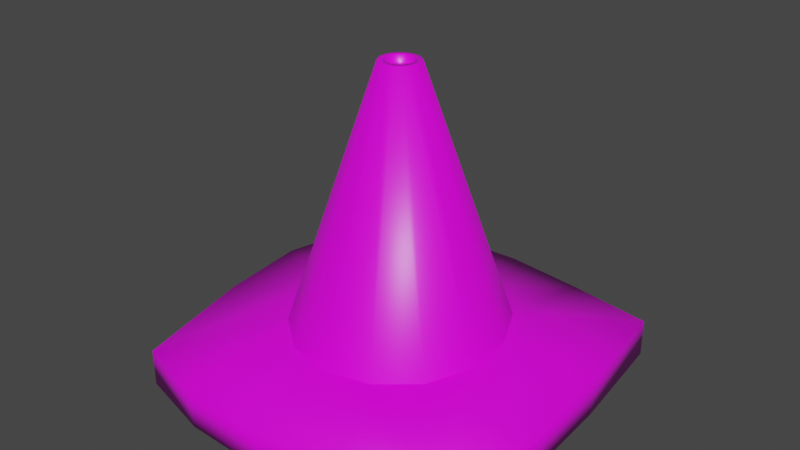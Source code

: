# Source: Cone.blend  (saved by Blender 2.93.21; exported with 4.5.12 LTS)
import bpy
from mathutils import Matrix  # noqa: F401  (used for matrix-valued properties, if any)

bpy.ops.wm.read_factory_settings(use_empty=True)
scene = bpy.context.scene
scene.name = 'Scene'

# ---- collections
col_collection = bpy.data.collections.new('Collection'); scene.collection.children.link(col_collection)

# ---- images (referenced by path relative to the original .blend; pixels are not part of the script)
import os
ASSET_DIR = os.environ.get("B2B_ASSET_DIR", "")  # directory of the original .blend (textures are referenced by path, not embedded)
HERE = os.path.dirname(os.path.abspath(__file__))  # packed textures are extracted next to this script under _unpacked/

def load_image(name, relpath, width, height, colorspace="sRGB"):
    """Load a texture the original file referenced (path relative to the .blend, or extracted next to this script)."""
    p = next((c for c in (os.path.join(HERE, relpath), os.path.join(ASSET_DIR, relpath)) if relpath and os.path.exists(c)), "")
    if p:
        img = bpy.data.images.load(p, check_existing=True)
        img.name = name
    else:  # same state as the original file: an image datablock whose file is absent (Cycles renders it pink)
        img = bpy.data.images.new(name, width, height)
        img.source = "FILE"
        img.filepath = "//" + (relpath or name)
    img.colorspace_settings.name = colorspace
    return img
img_imphenziapalette01_256_png = load_image('ImphenziaPalette01-256.png', 'ImphenziaPalette01-256.png', 1024, 1024, 'sRGB')

# ---- materials (node trees are filled in below, after node groups)
mat_material = bpy.data.materials.new('Material')
mat_material.alpha_threshold = 0.0
mat_material.use_transparent_shadow = False
mat_material.line_color = (0.0, 0.0, 0.0, 1.0)

# ---- material node trees
mat_material.use_nodes = True; mat_material.node_tree.nodes.clear()
_N = mat_material.node_tree.nodes; _L = mat_material.node_tree.links
n0 = _N.new('ShaderNodeOutputMaterial'); n0.name = 'Material Output'; n0.location = (300, 300)
n1 = _N.new('ShaderNodeBsdfPrincipled'); n1.name = 'Principled BSDF'; n1.location = (10, 300)
n1.distribution = 'GGX'
n1.subsurface_method = 'BURLEY'
n1.inputs[2].default_value = 0.4
n1.inputs[3].default_value = 1.45
n1.inputs[27].default_value = (0.0, 0.0, 0.0, 1.0)
n1.inputs[28].default_value = 1.0
n2 = _N.new('ShaderNodeTexImage'); n2.name = 'Image Texture'; n2.location = (-344, 111)
n2.image = img_imphenziapalette01_256_png
_L.new(n1.outputs[0], n0.inputs[0])
_L.new(n2.outputs[0], n1.inputs[0])
n0.is_active_output = True

# ---- world
world_world = bpy.data.worlds.new('World'); scene.world = world_world
world_world.use_nodes = True; world_world.node_tree.nodes.clear()
_N = world_world.node_tree.nodes; _L = world_world.node_tree.links
n0 = _N.new('ShaderNodeOutputWorld'); n0.name = 'World Output'; n0.location = (300, 300)
n1 = _N.new('ShaderNodeBackground'); n1.name = 'Background'; n1.location = (10, 300)
n1.inputs[0].default_value = (0.05088, 0.05088, 0.05088, 1.0)
_L.new(n1.outputs[0], n0.inputs[0])
n0.is_active_output = True
world_world.color = (0.05088, 0.05088, 0.05088)
world_world.use_sun_shadow = False
world_world.sun_shadow_jitter_overblur = 0.0

# ---- meshes
me_circle = bpy.data.meshes.new('Circle')
me_circle.from_pydata([(0.0, 0.3885, 0.2859), (-0.1686, 0.35, 0.295), (-0.3037, 0.2422, 0.2965), (-0.3788, 0.08645, 0.29), (-0.3788, -0.08645, 0.2756), (-0.3037, -0.2422, 0.2644), (-0.1686, -0.35, 0.2616), (3.396e-08, -0.3885, 0.2607), (0.1686, -0.35, 0.2616), (0.3037, -0.2422, 0.2644), (0.3788, -0.08645, 0.2756), (0.3788, 0.08645, 0.29), (0.3037, 0.2422, 0.2965), (0.1686, 0.35, 0.295), (1.104e-09, 0.07247, 1.207), (-0.03144, 0.06529, 1.207), (-0.05666, 0.04518, 1.207), (-0.07065, 0.01613, 1.207), (-0.07065, -0.01613, 1.207), (-0.05666, -0.04518, 1.207), (-0.03144, -0.06529, 1.207), (7.44e-09, -0.07247, 1.207), (0.03144, -0.06529, 1.207), (0.05666, -0.04518, 1.207), (0.07065, -0.01613, 1.207), (0.07065, 0.01613, 1.207), (0.05666, 0.04518, 1.207), (0.03144, 0.06529, 1.207), (7.575e-10, 0.04972, 1.207), (-0.02157, 0.04479, 1.207), (-0.03887, 0.031, 1.207), (-0.04847, 0.01106, 1.207), (-0.04847, -0.01106, 1.207), (-0.03887, -0.031, 1.207), (-0.02157, -0.04479, 1.207), (5.104e-09, -0.04972, 1.207), (0.02157, -0.04479, 1.207), (0.03887, -0.031, 1.207), (0.04847, -0.01106, 1.207), (0.04847, 0.01106, 1.207), (0.03887, 0.031, 1.207), (0.02157, 0.04479, 1.207), (7.575e-10, 0.04972, 1.184), (-0.02157, 0.04479, 1.184), (-0.03887, 0.031, 1.184), (-0.04847, 0.01106, 1.184), (-0.04847, -0.01106, 1.184), (-0.03887, -0.031, 1.184), (-0.02157, -0.04479, 1.184), (5.104e-09, -0.04972, 1.184), (0.02157, -0.04479, 1.184), (0.03887, -0.031, 1.184), (0.04847, -0.01106, 1.184), (0.04847, 0.01106, 1.184), (0.03887, 0.031, 1.184), (0.02157, 0.04479, 1.184), (-0.1686, 0.35, 0.09977), (0.0, 0.3885, 0.0907), (-0.3037, 0.2422, 0.1013), (-0.3788, 0.08645, 0.09482), (-0.3788, -0.08645, 0.08042), (-0.3037, -0.2422, 0.06919), (-0.1686, -0.35, 0.06641), (3.396e-08, -0.3885, 0.06545), (0.1686, -0.35, 0.06641), (0.3037, -0.2422, 0.06919), (0.3788, -0.08645, 0.08042), (0.3788, 0.08645, 0.09482), (0.3037, 0.2422, 0.1013), (0.1686, 0.35, 0.09977), (-0.3037, 0.6888, 0.07588), (0.0, 0.7, 0.07588), (-0.5915, 0.6116, 0.0907), (-0.6825, 0.1558, 0.1013), (-0.6825, -0.1558, 0.07554), (-0.5915, -0.6116, 0.06238), (-0.3037, -0.6888, 0.06401), (5.518e-08, -0.7, 0.06401), (0.3037, -0.6635, 0.06401), (0.6267, -0.5904, 0.06238), (0.6825, -0.1558, 0.07554), (0.6825, 0.1558, 0.1013), (0.6267, 0.5904, 0.0907), (0.3037, 0.6635, 0.07588), (-0.3037, 0.6888, 0.211), (0.0, 0.7, 0.211), (-0.5915, 0.6116, 0.2259), (-0.6825, 0.1558, 0.2365), (-0.6825, -0.1558, 0.2107), (-0.5915, -0.6116, 0.1975), (-0.3037, -0.6888, 0.1992), (5.518e-08, -0.7, 0.1992), (0.3037, -0.6635, 0.1992), (0.6267, -0.5904, 0.1975), (0.6825, -0.1558, 0.2107), (0.6825, 0.1558, 0.2365), (0.6267, 0.5904, 0.2259), (0.3037, 0.6635, 0.211)], [], [(7, 91, 92, 8), (6, 90, 91, 7), (5, 89, 90, 6), (4, 88, 89, 5), (3, 87, 88, 4), (2, 86, 87, 3), (1, 84, 86, 2), (0, 85, 84, 1), (13, 97, 85, 0), (12, 96, 97, 13), (11, 95, 96, 12), (10, 94, 95, 11), (9, 93, 94, 10), (8, 92, 93, 9), (8, 22, 21, 7), (1, 15, 14, 0), (9, 23, 22, 8), (2, 16, 15, 1), (10, 24, 23, 9), (3, 17, 16, 2), (11, 25, 24, 10), (4, 18, 17, 3), (12, 26, 25, 11), (5, 19, 18, 4), (13, 27, 26, 12), (6, 20, 19, 5), (0, 14, 27, 13), (7, 21, 20, 6), (23, 37, 36, 22), (16, 30, 29, 15), (24, 38, 37, 23), (17, 31, 30, 16), (25, 39, 38, 24), (18, 32, 31, 17), (26, 40, 39, 25), (19, 33, 32, 18), (27, 41, 40, 26), (20, 34, 33, 19), (14, 28, 41, 27), (21, 35, 34, 20), (22, 36, 35, 21), (15, 29, 28, 14), (39, 53, 52, 38), (32, 46, 45, 31), (40, 54, 53, 39), (33, 47, 46, 32), (41, 55, 54, 40), (34, 48, 47, 33), (28, 42, 55, 41), (35, 49, 48, 34), (36, 50, 49, 35), (29, 43, 42, 28), (37, 51, 50, 36), (30, 44, 43, 29), (38, 52, 51, 37), (31, 45, 44, 30), (43, 44, 45, 46, 47, 48, 49, 50, 51, 52, 53, 54, 55, 42), (68, 82, 81, 67), (61, 75, 74, 60), (69, 83, 82, 68), (62, 76, 75, 61), (57, 71, 83, 69), (63, 77, 76, 62), (64, 78, 77, 63), (56, 70, 71, 57), (65, 79, 78, 64), (58, 72, 70, 56), (66, 80, 79, 65), (59, 73, 72, 58), (67, 81, 80, 66), (60, 74, 73, 59), (76, 90, 89, 75), (71, 85, 97, 83), (77, 91, 90, 76), (78, 92, 91, 77), (70, 84, 85, 71), (79, 93, 92, 78), (72, 86, 84, 70), (80, 94, 93, 79), (73, 87, 86, 72), (81, 95, 94, 80), (74, 88, 87, 73), (82, 96, 95, 81), (75, 89, 88, 74), (83, 97, 96, 82), (56, 1, 2, 58), (58, 2, 3, 59), (59, 3, 4, 60), (60, 4, 5, 61), (61, 5, 6, 62), (62, 6, 7, 63), (63, 7, 8, 64), (64, 8, 9, 65), (65, 9, 10, 66), (66, 10, 11, 67), (67, 11, 12, 68), (68, 12, 13, 69), (69, 13, 0, 57), (57, 0, 1, 56), (2, 1, 0, 13, 12, 11, 10, 9, 8, 7, 6, 5, 4, 3)])
me_circle.polygons.foreach_set('use_smooth', [1, 1, 1, 1, 1, 1, 1, 1, 1, 1, 1, 1, 1, 1, 1, 1, 1, 1, 1, 1, 1, 1, 1, 1, 1, 1, 1, 1, 1, 1, 1, 1, 1, 1, 1, 1, 1, 1, 1, 1, 1, 1, 1, 1, 1, 1, 1, 1, 1, 1, 1, 1, 1, 1, 1, 1, 1, 1, 1, 1, 1, 1, 1, 1, 1, 1, 1, 1, 1, 1, 1, 1, 1, 1, 1, 1, 1, 1, 1, 1, 1, 1, 1, 1, 1, 1, 1, 1, 1, 1, 1, 1, 1, 1, 1, 1, 1, 1, 1, 0])
_uv = me_circle.uv_layers.new(name='UVMap')
_uv.uv.foreach_set('vector', [0.3037, 0.5511, 0.3037, 0.5511, 0.3037, 0.5511, 0.3037, 0.5511, 0.3037, 0.5511, 0.3037, 0.5511, 0.3037, 0.5511, 0.3037, 0.5511, 0.3037, 0.5511, 0.3037, 0.5511, 0.3037, 0.5511, 0.3037, 0.5511, 0.3037, 0.5511, 0.3037, 0.5511, 0.3037, 0.5511, 0.3037, 0.5511, 0.3037, 0.5511, 0.3037, 0.5511, 0.3037, 0.5511, 0.3037, 0.5511, 0.3037, 0.5511, 0.3037, 0.5511, 0.3037, 0.5511, 0.3037, 0.5511, 0.3037, 0.5511, 0.3037, 0.5511, 0.3037, 0.5511, 0.3037, 0.5511, 0.3037, 0.5511, 0.3037, 0.5511, 0.3037, 0.5511, 0.3037, 0.5511, 0.3037, 0.5511, 0.3037, 0.5511, 0.3037, 0.5511, 0.3037, 0.5511, 0.3037, 0.5511, 0.3037, 0.5511, 0.3037, 0.5511, 0.3037, 0.5511, 0.3037, 0.5511, 0.3037, 0.5511, 0.3037, 0.5511, 0.3037, 0.5511, 0.3037, 0.5511, 0.3037, 0.5511, 0.3037, 0.5511, 0.3037, 0.5511, 0.3037, 0.5511, 0.3037, 0.5511, 0.3037, 0.5511, 0.3037, 0.5511, 0.3037, 0.5511, 0.3037, 0.5511, 0.3037, 0.5511, 0.3037, 0.5511, 0.3037, 0.5511, 0.3037, 0.5511, 0.3037, 0.5511, 0.3037, 0.5511, 0.3037, 0.5511, 0.3037, 0.5511, 0.3037, 0.5511, 0.3037, 0.5511, 0.3037, 0.5511, 0.3037, 0.5511, 0.3037, 0.5511, 0.3037, 0.5511, 0.3037, 0.5511, 0.3037, 0.5511, 0.3037, 0.5511, 0.3037, 0.5511, 0.3037, 0.5511, 0.3037, 0.5511, 0.3037, 0.5511, 0.3037, 0.5511, 0.3037, 0.5511, 0.3037, 0.5511, 0.3037, 0.5511, 0.3037, 0.5511, 0.3037, 0.5511, 0.3037, 0.5511, 0.3037, 0.5511, 0.3037, 0.5511, 0.3037, 0.5511, 0.3037, 0.5511, 0.3037, 0.5511, 0.3037, 0.5511, 0.3037, 0.5511, 0.3037, 0.5511, 0.3037, 0.5511, 0.3037, 0.5511, 0.3037, 0.5511, 0.3037, 0.5511, 0.3037, 0.5511, 0.3037, 0.5511, 0.3037, 0.5511, 0.3037, 0.5511, 0.3037, 0.5511, 0.3037, 0.5511, 0.3037, 0.5511, 0.3037, 0.5511, 0.3037, 0.5511, 0.3037, 0.5511, 0.3037, 0.5511, 0.3037, 0.5511, 0.3037, 0.5511, 0.3037, 0.5511, 0.3037, 0.5511, 0.3037, 0.5511, 0.3037, 0.5511, 0.3037, 0.5511, 0.3037, 0.5511, 0.3037, 0.5511, 0.3037, 0.5511, 0.3037, 0.5511, 0.3037, 0.5511, 0.3037, 0.5511, 0.3037, 0.5511, 0.3037, 0.5511, 0.3037, 0.5511, 0.3037, 0.5511, 0.3037, 0.5511, 0.3037, 0.5511, 0.3037, 0.5511, 0.3037, 0.5511, 0.3037, 0.5511, 0.3037, 0.5511, 0.3037, 0.5511, 0.3037, 0.5511, 0.3037, 0.5511, 0.3037, 0.5511, 0.3037, 0.5511, 0.3037, 0.5511, 0.3037, 0.5511, 0.3037, 0.5511, 0.3037, 0.5511, 0.3037, 0.5511, 0.3037, 0.5511, 0.3037, 0.5511, 0.3037, 0.5511, 0.3037, 0.5511, 0.3037, 0.5511, 0.3037, 0.5511, 0.3037, 0.5511, 0.3037, 0.5511, 0.3037, 0.5511, 0.3037, 0.5511, 0.3037, 0.5511, 0.3037, 0.5511, 0.3037, 0.5511, 0.3037, 0.5511, 0.3037, 0.5511, 0.3037, 0.5511, 0.3037, 0.5511, 0.3037, 0.5511, 0.3037, 0.5511, 0.3037, 0.5511, 0.3037, 0.5511, 0.3037, 0.5511, 0.3037, 0.5511, 0.3037, 0.5511, 0.3037, 0.5511, 0.3037, 0.5511, 0.3037, 0.5511, 0.3037, 0.5511, 0.3037, 0.5511, 0.3037, 0.5511, 0.3037, 0.5511, 0.3037, 0.5511, 0.3037, 0.5511, 0.3037, 0.5511, 0.3037, 0.5511, 0.3037, 0.5511, 0.3037, 0.5511, 0.3037, 0.5511, 0.3037, 0.5511, 0.3037, 0.5511, 0.3037, 0.5511, 0.3037, 0.5511, 0.3037, 0.5511, 0.3037, 0.5511, 0.3037, 0.5511, 0.3037, 0.5511, 0.3037, 0.5511, 0.3037, 0.5511, 0.3037, 0.5511, 0.3037, 0.5511, 0.3037, 0.5511, 0.3037, 0.5511, 0.3037, 0.5511, 0.3037, 0.5511, 0.3037, 0.5511, 0.3037, 0.5511, 0.3037, 0.5511, 0.3037, 0.5511, 0.3037, 0.5511, 0.3037, 0.5511, 0.3037, 0.5511, 0.3037, 0.5511, 0.3037, 0.5511, 0.3037, 0.5511, 0.3037, 0.5511, 0.3037, 0.5511, 0.3037, 0.5511, 0.3037, 0.5511, 0.3037, 0.5511, 0.3037, 0.5511, 0.3037, 0.5511, 0.3037, 0.5511, 0.3037, 0.5511, 0.3037, 0.5511, 0.3037, 0.5511, 0.3037, 0.5511, 0.3037, 0.5511, 0.3037, 0.5511, 0.3037, 0.5511, 0.3037, 0.5511, 0.3037, 0.5511, 0.3037, 0.5511, 0.3037, 0.5511, 0.3037, 0.5511, 0.3037, 0.5511, 0.3037, 0.5511, 0.3037, 0.5511, 0.3037, 0.5511, 0.3037, 0.5511, 0.3037, 0.5511, 0.3037, 0.5511, 0.3037, 0.5511, 0.3037, 0.5511, 0.3037, 0.5511, 0.3037, 0.5511, 0.3037, 0.5511, 0.3037, 0.5511, 0.3037, 0.5511, 0.3037, 0.5511, 0.3037, 0.5511, 0.3037, 0.5511, 0.3037, 0.5511, 0.3037, 0.5511, 0.3037, 0.5511, 0.3037, 0.5511, 0.3037, 0.5511, 0.3037, 0.5511, 0.3037, 0.5511, 0.3037, 0.5511, 0.3037, 0.5511, 0.3037, 0.5511, 0.3037, 0.5511, 0.3037, 0.5511, 0.3037, 0.5511, 0.3037, 0.5511, 0.3037, 0.5511, 0.3037, 0.5511, 0.3037, 0.5511, 0.3037, 0.5511, 0.3037, 0.5511, 0.3037, 0.5511, 0.3037, 0.5511, 0.3037, 0.5511, 0.3037, 0.5511, 0.3037, 0.5511, 0.3037, 0.5511, 0.3037, 0.5511, 0.3037, 0.5511, 0.3037, 0.5511, 0.3037, 0.5511, 0.3037, 0.5511, 0.3037, 0.5511, 0.3037, 0.5511, 0.3037, 0.5511, 0.3037, 0.5511, 0.3037, 0.5511, 0.3037, 0.5511, 0.3037, 0.5511, 0.3037, 0.5511, 0.3037, 0.5511, 0.3037, 0.5511, 0.3037, 0.5511, 0.3037, 0.5511, 0.3037, 0.5511, 0.3037, 0.5511, 0.3037, 0.5511, 0.3037, 0.5511, 0.3037, 0.5511, 0.3037, 0.5511, 0.3037, 0.5511, 0.3037, 0.5511, 0.3037, 0.5511, 0.3037, 0.5511, 0.3037, 0.5511, 0.3037, 0.5511, 0.3037, 0.5511, 0.3037, 0.5511, 0.3037, 0.5511, 0.3037, 0.5511, 0.3037, 0.5511, 0.3037, 0.5511, 0.3037, 0.5511, 0.3037, 0.5511, 0.3037, 0.5511, 0.3037, 0.5511, 0.3037, 0.5511, 0.3037, 0.5511, 0.3037, 0.5511, 0.3037, 0.5511, 0.3037, 0.5511, 0.3037, 0.5511, 0.3037, 0.5511, 0.3037, 0.5511, 0.3037, 0.5511, 0.3037, 0.5511, 0.3037, 0.5511, 0.3037, 0.5511, 0.3037, 0.5511, 0.3037, 0.5511, 0.3037, 0.5511, 0.3037, 0.5511, 0.3037, 0.5511, 0.3037, 0.5511, 0.3037, 0.5511, 0.3037, 0.5511, 0.3037, 0.5511, 0.3037, 0.5511, 0.3037, 0.5511, 0.3037, 0.5511, 0.3037, 0.5511, 0.3037, 0.5511, 0.3037, 0.5511, 0.3037, 0.5511, 0.3037, 0.5511, 0.3037, 0.5511, 0.3037, 0.5511, 0.3037, 0.5511, 0.3037, 0.5511, 0.3037, 0.5511, 0.3037, 0.5511, 0.3037, 0.5511, 0.3037, 0.5511, 0.3037, 0.5511, 0.3037, 0.5511, 0.3037, 0.5511, 0.3037, 0.5511, 0.3037, 0.5511, 0.3037, 0.5511, 0.3037, 0.5511, 0.3037, 0.5511, 0.3037, 0.5511, 0.3037, 0.5511, 0.3037, 0.5511, 0.3037, 0.5511, 0.3037, 0.5511, 0.3037, 0.5511, 0.3037, 0.5511, 0.3037, 0.5511, 0.3037, 0.5511, 0.3037, 0.5511, 0.3037, 0.5511, 0.3037, 0.5511, 0.3037, 0.5511, 0.3037, 0.5511, 0.3037, 0.5511, 0.3037, 0.5511, 0.3037, 0.5511, 0.3037, 0.5511, 0.3037, 0.5511, 0.3037, 0.5511, 0.3037, 0.5511, 0.3037, 0.5511, 0.3037, 0.5511, 0.3037, 0.5511, 0.3037, 0.5511, 0.3037, 0.5511, 0.3037, 0.5511, 0.3037, 0.5511, 0.3037, 0.5511, 0.3037, 0.5511, 0.3037, 0.5511, 0.3037, 0.5511, 0.3037, 0.5511, 0.3037, 0.5511, 0.3037, 0.5511, 0.3037, 0.5511, 0.3037, 0.5511, 0.3037, 0.5511, 0.3037, 0.5511, 0.3037, 0.5511, 0.3037, 0.5511, 0.3037, 0.5511, 0.3037, 0.5511, 0.3037, 0.5511, 0.3037, 0.5511, 0.3037, 0.5511, 0.3037, 0.5511, 0.3037, 0.5511, 0.3037, 0.5511, 0.3037, 0.5511, 0.3037, 0.5511, 0.3037, 0.5511, 0.3037, 0.5511, 0.3037, 0.5511, 0.3037, 0.5511, 0.3037, 0.5511, 0.3037, 0.5511, 0.3037, 0.5511, 0.0, 0.0, 0.0, 0.0, 0.0, 0.0, 0.0, 0.0, 0.0, 0.0, 0.0, 0.0, 0.0, 0.0, 0.0, 0.0, 0.0, 0.0, 0.0, 0.0, 0.0, 0.0, 0.0, 0.0, 0.0, 0.0, 0.0, 0.0])
me_circle.materials.append(mat_material)
me_circle.use_remesh_fix_poles = True
me_circle.use_remesh_preserve_attributes = False
me_circle.update()
me_circle.normals_split_custom_set([tuple(v) for v in zip(*[iter([0.00532, -0.1862, 0.9825, 0.02994, -0.7696, 0.6379, 0.1406, -0.753, 0.6428, 0.04328, -0.1703, 0.9844, -0.03975, -0.1633, 0.9858, -0.1251, -0.7532, 0.6458, 0.02994, -0.7696, 0.6379, 0.00532, -0.1862, 0.9825, -0.1161, -0.1093, 0.9872, -0.5124, -0.496, 0.701, -0.1251, -0.7532, 0.6458, -0.03975, -0.1633, 0.9858, -0.1747, -0.08167, 0.9812, -0.7607, -0.1149, 0.6389, -0.5124, -0.496, 0.701, -0.1161, -0.1093, 0.9872, -0.1798, -0.01409, 0.9836, -0.7651, 0.05935, 0.6412, -0.7607, -0.1149, 0.6389, -0.1747, -0.08167, 0.9812, -0.1146, 0.1118, 0.9871, -0.5076, 0.5042, 0.6987, -0.7651, 0.05935, 0.6412, -0.1798, -0.01409, 0.9836, -0.02599, 0.211, 0.9771, -0.1149, 0.7694, 0.6284, -0.5076, 0.5042, 0.6987, -0.1146, 0.1118, 0.9871, 0.006838, 0.2392, 0.971, 0.03042, 0.7865, 0.6168, -0.1149, 0.7694, 0.6284, -0.02599, 0.211, 0.9771, 0.03198, 0.22, 0.975, 0.1308, 0.7699, 0.6246, 0.03042, 0.7865, 0.6168, 0.006838, 0.2392, 0.971, 0.1104, 0.1155, 0.9872, 0.5074, 0.4892, 0.7094, 0.1308, 0.7699, 0.6246, 0.03198, 0.22, 0.975, 0.1788, -0.01838, 0.9837, 0.7663, 0.03427, 0.6415, 0.5074, 0.4892, 0.7094, 0.1104, 0.1155, 0.9872, 0.174, -0.07832, 0.9816, 0.7628, -0.09096, 0.6402, 0.7663, 0.03427, 0.6415, 0.1788, -0.01838, 0.9837, 0.1118, -0.111, 0.9875, 0.5111, -0.4821, 0.7116, 0.7628, -0.09096, 0.6402, 0.174, -0.07832, 0.9816, 0.04328, -0.1703, 0.9844, 0.1406, -0.753, 0.6428, 0.5111, -0.4821, 0.7116, 0.1118, -0.111, 0.9875, 0.4076, -0.8563, 0.3172, 0.2519, -0.5272, 0.8115, 1.729e-05, -0.5844, 0.8115, 6.117e-08, -0.9485, 0.3169, -0.3987, 0.8567, 0.3273, -0.247, 0.5247, 0.8147, 6.109e-06, 0.5809, 0.814, 0.0, 0.9457, 0.3251, 0.731, -0.6036, 0.3181, 0.4524, -0.3692, 0.8118, 0.2519, -0.5272, 0.8115, 0.4076, -0.8563, 0.3172, -0.7423, 0.5845, 0.3278, -0.4547, 0.3596, 0.8148, -0.247, 0.5247, 0.8147, -0.3987, 0.8567, 0.3273, 0.9161, -0.2397, 0.3213, 0.565, -0.1414, 0.8128, 0.4524, -0.3692, 0.8118, 0.731, -0.6036, 0.3181, -0.927, 0.1863, 0.3256, -0.5682, 0.1195, 0.8142, -0.4547, 0.3596, 0.8148, -0.7423, 0.5845, 0.3278, 0.927, 0.1863, 0.3256, 0.5682, 0.1195, 0.8142, 0.565, -0.1414, 0.8128, 0.9161, -0.2397, 0.3213, -0.9161, -0.2397, 0.3213, -0.565, -0.1414, 0.8129, -0.5682, 0.1195, 0.8142, -0.927, 0.1863, 0.3256, 0.7423, 0.5845, 0.3278, 0.4547, 0.3596, 0.8148, 0.5682, 0.1195, 0.8142, 0.927, 0.1863, 0.3256, -0.731, -0.6036, 0.3181, -0.4524, -0.3692, 0.8118, -0.565, -0.1414, 0.8129, -0.9161, -0.2397, 0.3213, 0.3987, 0.8567, 0.3273, 0.247, 0.5247, 0.8147, 0.4547, 0.3596, 0.8148, 0.7423, 0.5845, 0.3278, -0.4076, -0.8563, 0.3172, -0.2519, -0.5272, 0.8115, -0.4524, -0.3692, 0.8118, -0.731, -0.6036, 0.3181, 0.0, 0.9457, 0.3251, 6.109e-06, 0.5809, 0.814, 0.247, 0.5247, 0.8147, 0.3987, 0.8567, 0.3273, 6.117e-08, -0.9485, 0.3169, 1.729e-05, -0.5844, 0.8115, -0.2519, -0.5272, 0.8115, -0.4076, -0.8563, 0.3172, 0.4524, -0.3692, 0.8118, -0.5528, 0.4409, 0.7071, -0.3068, 0.6371, 0.7071, 0.2519, -0.5272, 0.8115, -0.4547, 0.3596, 0.8148, 0.5528, -0.4409, 0.7071, 0.3068, -0.6371, 0.7071, -0.247, 0.5247, 0.8147, 0.565, -0.1414, 0.8128, -0.6894, 0.1573, 0.7071, -0.5528, 0.4409, 0.7071, 0.4524, -0.3692, 0.8118, -0.5682, 0.1195, 0.8142, 0.6894, -0.1573, 0.7071, 0.5528, -0.4409, 0.7071, -0.4547, 0.3596, 0.8148, 0.5682, 0.1195, 0.8142, -0.6894, -0.1573, 0.7071, -0.6894, 0.1573, 0.7071, 0.565, -0.1414, 0.8128, -0.565, -0.1414, 0.8129, 0.6894, 0.1573, 0.7071, 0.6894, -0.1573, 0.7071, -0.5682, 0.1195, 0.8142, 0.4547, 0.3596, 0.8148, -0.5528, -0.4409, 0.7071, -0.6894, -0.1573, 0.7071, 0.5682, 0.1195, 0.8142, -0.4524, -0.3692, 0.8118, 0.5528, 0.4409, 0.7071, 0.6894, 0.1573, 0.7071, -0.565, -0.1414, 0.8129, 0.247, 0.5247, 0.8147, -0.3068, -0.6371, 0.7071, -0.5528, -0.4409, 0.7071, 0.4547, 0.3596, 0.8148, -0.2519, -0.5272, 0.8115, 0.3068, 0.6371, 0.7071, 0.5528, 0.4409, 0.7071, -0.4524, -0.3692, 0.8118, 6.109e-06, 0.5809, 0.814, 1.901e-06, -0.7071, 0.7071, -0.3068, -0.6371, 0.7071, 0.247, 0.5247, 0.8147, 1.729e-05, -0.5844, 0.8115, -3.11e-06, 0.7071, 0.7071, 0.3068, 0.6371, 0.7071, -0.2519, -0.5272, 0.8115, 0.2519, -0.5272, 0.8115, -0.3068, 0.6371, 0.7071, -3.11e-06, 0.7071, 0.7071, 1.729e-05, -0.5844, 0.8115, -0.247, 0.5247, 0.8147, 0.3068, -0.6371, 0.7071, 1.901e-06, -0.7071, 0.7071, 6.109e-06, 0.5809, 0.814, -0.6894, -0.1573, 0.7071, -0.872, -0.199, 0.4472, -0.872, 0.199, 0.4472, -0.6894, 0.1573, 0.7071, 0.6894, 0.1573, 0.7071, 0.872, 0.199, 0.4472, 0.872, -0.199, 0.4472, 0.6894, -0.1573, 0.7071, -0.5528, -0.4409, 0.7071, -0.6993, -0.5577, 0.4472, -0.872, -0.199, 0.4472, -0.6894, -0.1573, 0.7071, 0.5528, 0.4409, 0.7071, 0.6993, 0.5577, 0.4472, 0.872, 0.199, 0.4472, 0.6894, 0.1573, 0.7071, -0.3068, -0.6371, 0.7071, -0.3881, -0.8058, 0.4472, -0.6993, -0.5577, 0.4472, -0.5528, -0.4409, 0.7071, 0.3068, 0.6371, 0.7071, 0.3881, 0.8058, 0.4472, 0.6993, 0.5577, 0.4472, 0.5528, 0.4409, 0.7071, 1.901e-06, -0.7071, 0.7071, -1.523e-05, -0.8944, 0.4472, -0.3881, -0.8058, 0.4472, -0.3068, -0.6371, 0.7071, -3.11e-06, 0.7071, 0.7071, 1.549e-05, 0.8944, 0.4472, 0.3881, 0.8058, 0.4472, 0.3068, 0.6371, 0.7071, -0.3068, 0.6371, 0.7071, -0.3881, 0.8059, 0.4472, 1.549e-05, 0.8944, 0.4472, -3.11e-06, 0.7071, 0.7071, 0.3068, -0.6371, 0.7071, 0.3881, -0.8059, 0.4472, -1.523e-05, -0.8944, 0.4472, 1.901e-06, -0.7071, 0.7071, -0.5528, 0.4409, 0.7071, -0.6993, 0.5577, 0.4472, -0.3881, 0.8059, 0.4472, -0.3068, 0.6371, 0.7071, 0.5528, -0.4409, 0.7071, 0.6993, -0.5577, 0.4472, 0.3881, -0.8059, 0.4472, 0.3068, -0.6371, 0.7071, -0.6894, 0.1573, 0.7071, -0.872, 0.199, 0.4472, -0.6993, 0.5577, 0.4472, -0.5528, 0.4409, 0.7071, 0.6894, -0.1573, 0.7071, 0.872, -0.199, 0.4472, 0.6993, -0.5577, 0.4472, 0.5528, -0.4409, 0.7071, 0.3881, -0.8059, 0.4472, 0.6993, -0.5577, 0.4472, 0.872, -0.199, 0.4472, 0.872, 0.199, 0.4472, 0.6993, 0.5577, 0.4472, 0.3881, 0.8058, 0.4472, 1.549e-05, 0.8944, 0.4472, -0.3881, 0.8059, 0.4472, -0.6993, 0.5577, 0.4472, -0.872, 0.199, 0.4472, -0.872, -0.199, 0.4472, -0.6993, -0.5577, 0.4472, -0.3881, -0.8058, 0.4472, -1.523e-05, -0.8944, 0.4472, -0.5461, -0.4584, -0.7011, 0.478, 0.4024, -0.7807, 0.7051, 0.06748, -0.7059, -0.6933, -0.1253, -0.7096, 0.544, 0.4596, -0.702, -0.4773, -0.4283, -0.7673, -0.7075, -0.03082, -0.706, 0.6808, 0.2064, -0.7028, -0.2892, -0.6654, -0.6882, 0.1314, 0.6734, -0.7275, 0.478, 0.4024, -0.7807, -0.5461, -0.4584, -0.7011, 0.3049, 0.6413, -0.7041, -0.1054, -0.6959, -0.7104, -0.4773, -0.4283, -0.7673, 0.544, 0.4596, -0.702, -0.001254, -0.729, -0.6845, 0.02871, 0.6839, -0.729, 0.1314, 0.6734, -0.7275, -0.2892, -0.6654, -0.6882, -7.288e-05, 0.7093, -0.7049, 0.02922, -0.7043, -0.7093, -0.1054, -0.6959, -0.7104, 0.3049, 0.6413, -0.7041, -0.305, 0.6414, -0.704, 0.1204, -0.6933, -0.7106, 0.02922, -0.7043, -0.7093, -7.288e-05, 0.7093, -0.7049, 0.2878, -0.6646, -0.6895, -0.1168, 0.677, -0.7266, 0.02871, 0.6839, -0.729, -0.001254, -0.729, -0.6845, -0.544, 0.46, -0.7018, 0.4741, -0.4104, -0.779, 0.1204, -0.6933, -0.7106, -0.305, 0.6414, -0.704, 0.5464, -0.4569, -0.7019, -0.4826, 0.4192, -0.769, -0.1168, 0.677, -0.7266, 0.2878, -0.6646, -0.6895, -0.6809, 0.2071, -0.7025, 0.7089, -0.005161, -0.7053, 0.4741, -0.4104, -0.779, -0.544, 0.46, -0.7018, 0.6933, -0.1252, -0.7097, -0.7028, 0.09204, -0.7054, -0.4826, 0.4192, -0.769, 0.5464, -0.4569, -0.7019, -0.6933, -0.1253, -0.7096, 0.7051, 0.06748, -0.7059, 0.7089, -0.005161, -0.7053, -0.6809, 0.2071, -0.7025, 0.6808, 0.2064, -0.7028, -0.7075, -0.03082, -0.706, -0.7028, 0.09204, -0.7054, 0.6933, -0.1252, -0.7097, -0.1054, -0.6959, -0.7104, -0.1251, -0.7532, 0.6458, -0.5124, -0.496, 0.701, -0.4773, -0.4283, -0.7673, 0.02871, 0.6839, -0.729, 0.03042, 0.7865, 0.6168, 0.1308, 0.7699, 0.6246, 0.1314, 0.6734, -0.7275, 0.02922, -0.7043, -0.7093, 0.02994, -0.7696, 0.6379, -0.1251, -0.7532, 0.6458, -0.1054, -0.6959, -0.7104, 0.1204, -0.6933, -0.7106, 0.1406, -0.753, 0.6428, 0.02994, -0.7696, 0.6379, 0.02922, -0.7043, -0.7093, -0.1168, 0.677, -0.7266, -0.1149, 0.7694, 0.6284, 0.03042, 0.7865, 0.6168, 0.02871, 0.6839, -0.729, 0.4741, -0.4104, -0.779, 0.5111, -0.4821, 0.7116, 0.1406, -0.753, 0.6428, 0.1204, -0.6933, -0.7106, -0.4826, 0.4192, -0.769, -0.5076, 0.5042, 0.6987, -0.1149, 0.7694, 0.6284, -0.1168, 0.677, -0.7266, 0.7089, -0.005161, -0.7053, 0.7628, -0.09096, 0.6402, 0.5111, -0.4821, 0.7116, 0.4741, -0.4104, -0.779, -0.7028, 0.09204, -0.7054, -0.7651, 0.05935, 0.6412, -0.5076, 0.5042, 0.6987, -0.4826, 0.4192, -0.769, 0.7051, 0.06748, -0.7059, 0.7663, 0.03427, 0.6415, 0.7628, -0.09096, 0.6402, 0.7089, -0.005161, -0.7053, -0.7075, -0.03082, -0.706, -0.7607, -0.1149, 0.6389, -0.7651, 0.05935, 0.6412, -0.7028, 0.09204, -0.7054, 0.478, 0.4024, -0.7807, 0.5074, 0.4892, 0.7094, 0.7663, 0.03427, 0.6415, 0.7051, 0.06748, -0.7059, -0.4773, -0.4283, -0.7673, -0.5124, -0.496, 0.701, -0.7607, -0.1149, 0.6389, -0.7075, -0.03082, -0.706, 0.1314, 0.6734, -0.7275, 0.1308, 0.7699, 0.6246, 0.5074, 0.4892, 0.7094, 0.478, 0.4024, -0.7807, 0.2878, -0.6646, -0.6895, 0.4379, -0.899, 0.0, 0.7805, -0.6251, 0.0, 0.5464, -0.4569, -0.7019, 0.5464, -0.4569, -0.7019, 0.7805, -0.6251, 0.0, 0.9729, -0.2312, 0.0, 0.6933, -0.1252, -0.7097, 0.6933, -0.1252, -0.7097, 0.9729, -0.2312, 0.0, 0.9772, 0.2121, 0.0, 0.6808, 0.2064, -0.7028, 0.6808, 0.2064, -0.7028, 0.9772, 0.2121, 0.0, 0.7854, 0.619, 0.0, 0.544, 0.4596, -0.702, 0.544, 0.4596, -0.702, 0.7854, 0.619, 0.0, 0.4353, 0.9003, 0.0, 0.3049, 0.6413, -0.7041, 0.3049, 0.6413, -0.7041, 0.4353, 0.9003, 0.0, -5.818e-08, 1.0, 0.0, -7.288e-05, 0.7093, -0.7049, -7.288e-05, 0.7093, -0.7049, -5.818e-08, 1.0, 0.0, -0.4353, 0.9003, 0.0, -0.305, 0.6414, -0.704, -0.305, 0.6414, -0.704, -0.4353, 0.9003, 0.0, -0.7854, 0.619, 0.0, -0.544, 0.46, -0.7018, -0.544, 0.46, -0.7018, -0.7854, 0.619, 0.0, -0.9772, 0.2121, 0.0, -0.6809, 0.2071, -0.7025, -0.6809, 0.2071, -0.7025, -0.9772, 0.2121, 0.0, -0.9729, -0.2312, 0.0, -0.6933, -0.1253, -0.7096, -0.6933, -0.1253, -0.7096, -0.9729, -0.2312, 0.0, -0.7805, -0.6251, 0.0, -0.5461, -0.4584, -0.7011, -0.5461, -0.4584, -0.7011, -0.7805, -0.6251, 0.0, -0.4379, -0.899, 0.0, -0.2892, -0.6654, -0.6882, -0.2892, -0.6654, -0.6882, -0.4379, -0.899, 0.0, 9.417e-09, -1.0, 0.0, -0.001254, -0.729, -0.6845, -0.001254, -0.729, -0.6845, 9.417e-09, -1.0, 0.0, 0.4379, -0.899, 0.0, 0.2878, -0.6646, -0.6895, -2.435e-08, 0.04841, -0.9988, -2.435e-08, 0.04841, -0.9988, -2.435e-08, 0.04841, -0.9988, -2.435e-08, 0.04841, -0.9988, -2.435e-08, 0.04841, -0.9988, -2.435e-08, 0.04841, -0.9988, -2.435e-08, 0.04841, -0.9988, -2.435e-08, 0.04841, -0.9988, -2.435e-08, 0.04841, -0.9988, -2.435e-08, 0.04841, -0.9988, -2.435e-08, 0.04841, -0.9988, -2.435e-08, 0.04841, -0.9988, -2.435e-08, 0.04841, -0.9988, -2.435e-08, 0.04841, -0.9988])] * 3)])

# ---- objects
ob_circle = bpy.data.objects.new('Circle', me_circle)

# ---- transforms, parenting, visibility, modifiers, constraints
ob_circle.location = (0.0, 0.0, 0.0)

# ---- collection membership
col_collection.objects.link(ob_circle)

# ---- scene / render settings (as saved in the file)
scene.frame_start = 1; scene.frame_end = 250; scene.frame_set(1)
scene.render.engine = 'BLENDER_EEVEE_NEXT'
scene.cycles.use_denoising = False
scene.cycles.samples = 128
scene.cycles.sampling_pattern = 'TABULATED_SOBOL'
scene.cycles.use_adaptive_sampling = False
scene.cycles.use_light_tree = False
scene.view_settings.view_transform = 'Filmic'
bpy.context.view_layer.update()

# ---- added for rendering (the .blend has no active camera and no usable light): camera, sun
cam_auto = bpy.data.cameras.new('AutoCamera')
cam_auto.lens = 50.0
cam_auto.sensor_width = 36.0
cam_auto.clip_end = 1000.0
ob_auto_camera = bpy.data.objects.new('AutoCamera', cam_auto)
scene.collection.objects.link(ob_auto_camera)
ob_auto_camera.location = (2.09613, -2.51535, 2.31144)
ob_auto_camera.rotation_euler = (1.09748, -7.21219e-08, 0.694738)
scene.camera = ob_auto_camera
light_auto_sun = bpy.data.lights.new('AutoSun', 'SUN')
light_auto_sun.energy = 3.0
light_auto_sun.angle = 0.0523599
ob_auto_sun = bpy.data.objects.new('AutoSun', light_auto_sun)
scene.collection.objects.link(ob_auto_sun)
ob_auto_sun.rotation_euler = (0.872665, 0.174533, 0.523599)
bpy.context.view_layer.update()
